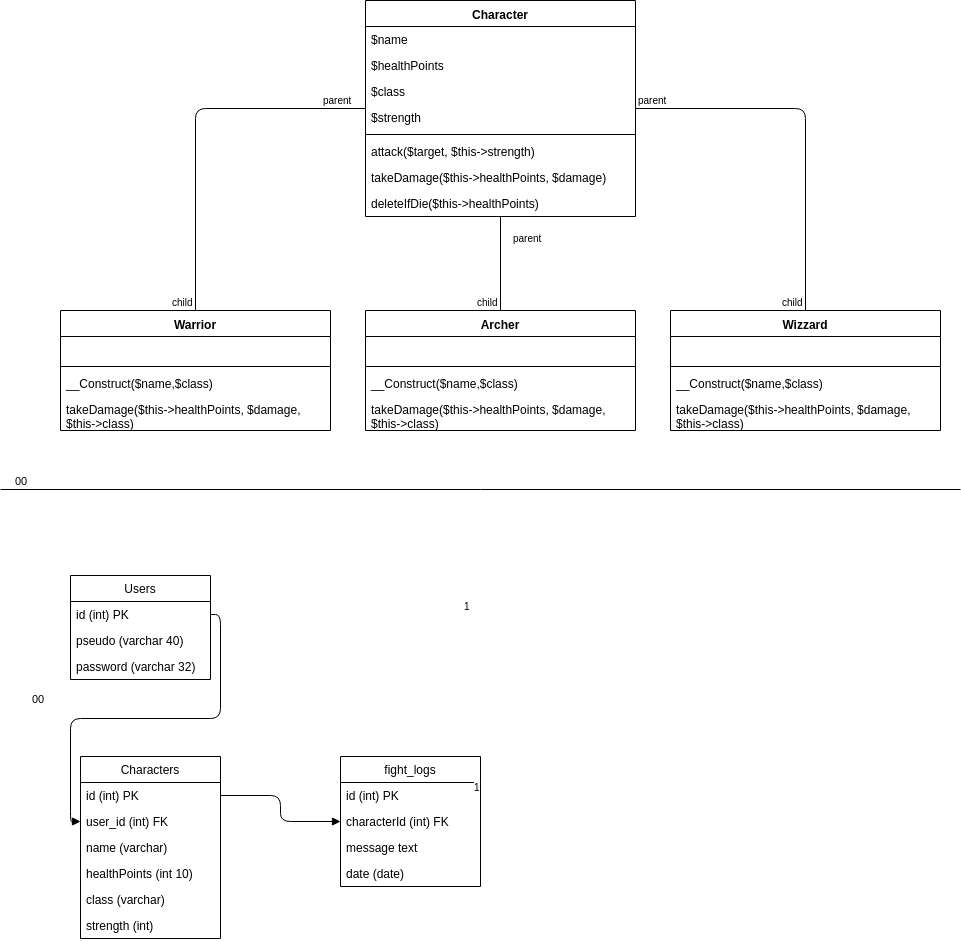

The diagram above was exported from draw.io. Its source (the exported page's mxGraphModel, read from the mxfile embedded in the PNG):
<mxGraphModel dx="1314" dy="498" grid="1" gridSize="10" guides="1" tooltips="1" connect="1" arrows="1" fold="1" page="1" pageScale="1" pageWidth="827" pageHeight="1169" math="0" shadow="0">
  <root>
    <mxCell id="0" />
    <mxCell id="1" parent="0" />
    <mxCell id="UV1aUu5WZu7vD9aItYsy-2" value="Archer" style="swimlane;fontStyle=1;align=center;verticalAlign=top;childLayout=stackLayout;horizontal=1;startSize=26;horizontalStack=0;resizeParent=1;resizeParentMax=0;resizeLast=0;collapsible=1;marginBottom=0;" parent="1" vertex="1">
      <mxGeometry x="475" y="435" width="270" height="120" as="geometry" />
    </mxCell>
    <mxCell id="UV1aUu5WZu7vD9aItYsy-3" value=" &#10;" style="text;strokeColor=none;fillColor=none;align=left;verticalAlign=top;spacingLeft=4;spacingRight=4;overflow=hidden;rotatable=0;points=[[0,0.5],[1,0.5]];portConstraint=eastwest;" parent="UV1aUu5WZu7vD9aItYsy-2" vertex="1">
      <mxGeometry y="26" width="270" height="26" as="geometry" />
    </mxCell>
    <mxCell id="UV1aUu5WZu7vD9aItYsy-4" value="" style="line;strokeWidth=1;fillColor=none;align=left;verticalAlign=middle;spacingTop=-1;spacingLeft=3;spacingRight=3;rotatable=0;labelPosition=right;points=[];portConstraint=eastwest;" parent="UV1aUu5WZu7vD9aItYsy-2" vertex="1">
      <mxGeometry y="52" width="270" height="8" as="geometry" />
    </mxCell>
    <mxCell id="UV1aUu5WZu7vD9aItYsy-66" value="__Construct($name,$class)" style="text;strokeColor=none;fillColor=none;align=left;verticalAlign=top;spacingLeft=4;spacingRight=4;overflow=hidden;rotatable=0;points=[[0,0.5],[1,0.5]];portConstraint=eastwest;" parent="UV1aUu5WZu7vD9aItYsy-2" vertex="1">
      <mxGeometry y="60" width="270" height="26" as="geometry" />
    </mxCell>
    <mxCell id="UV1aUu5WZu7vD9aItYsy-67" value="takeDamage($this-&gt;healthPoints, $damage,&#10;$this-&gt;class)" style="text;strokeColor=none;fillColor=none;align=left;verticalAlign=top;spacingLeft=4;spacingRight=4;overflow=hidden;rotatable=0;points=[[0,0.5],[1,0.5]];portConstraint=eastwest;" parent="UV1aUu5WZu7vD9aItYsy-2" vertex="1">
      <mxGeometry y="86" width="270" height="34" as="geometry" />
    </mxCell>
    <mxCell id="UV1aUu5WZu7vD9aItYsy-23" value="Character" style="swimlane;fontStyle=1;align=center;verticalAlign=top;childLayout=stackLayout;horizontal=1;startSize=26;horizontalStack=0;resizeParent=1;resizeParentMax=0;resizeLast=0;collapsible=1;marginBottom=0;" parent="1" vertex="1">
      <mxGeometry x="475" y="125" width="270" height="216" as="geometry" />
    </mxCell>
    <mxCell id="UV1aUu5WZu7vD9aItYsy-24" value="$name&#10;" style="text;strokeColor=none;fillColor=none;align=left;verticalAlign=top;spacingLeft=4;spacingRight=4;overflow=hidden;rotatable=0;points=[[0,0.5],[1,0.5]];portConstraint=eastwest;" parent="UV1aUu5WZu7vD9aItYsy-23" vertex="1">
      <mxGeometry y="26" width="270" height="26" as="geometry" />
    </mxCell>
    <mxCell id="UV1aUu5WZu7vD9aItYsy-25" value="$healthPoints&#10;" style="text;strokeColor=none;fillColor=none;align=left;verticalAlign=top;spacingLeft=4;spacingRight=4;overflow=hidden;rotatable=0;points=[[0,0.5],[1,0.5]];portConstraint=eastwest;" parent="UV1aUu5WZu7vD9aItYsy-23" vertex="1">
      <mxGeometry y="52" width="270" height="26" as="geometry" />
    </mxCell>
    <mxCell id="UV1aUu5WZu7vD9aItYsy-62" value="$class&#10;" style="text;strokeColor=none;fillColor=none;align=left;verticalAlign=top;spacingLeft=4;spacingRight=4;overflow=hidden;rotatable=0;points=[[0,0.5],[1,0.5]];portConstraint=eastwest;" parent="UV1aUu5WZu7vD9aItYsy-23" vertex="1">
      <mxGeometry y="78" width="270" height="26" as="geometry" />
    </mxCell>
    <mxCell id="UV1aUu5WZu7vD9aItYsy-26" value="$strength&#10;" style="text;strokeColor=none;fillColor=none;align=left;verticalAlign=top;spacingLeft=4;spacingRight=4;overflow=hidden;rotatable=0;points=[[0,0.5],[1,0.5]];portConstraint=eastwest;" parent="UV1aUu5WZu7vD9aItYsy-23" vertex="1">
      <mxGeometry y="104" width="270" height="26" as="geometry" />
    </mxCell>
    <mxCell id="UV1aUu5WZu7vD9aItYsy-27" value="" style="line;strokeWidth=1;fillColor=none;align=left;verticalAlign=middle;spacingTop=-1;spacingLeft=3;spacingRight=3;rotatable=0;labelPosition=right;points=[];portConstraint=eastwest;" parent="UV1aUu5WZu7vD9aItYsy-23" vertex="1">
      <mxGeometry y="130" width="270" height="8" as="geometry" />
    </mxCell>
    <mxCell id="UV1aUu5WZu7vD9aItYsy-28" value="attack($target, $this-&gt;strength)" style="text;strokeColor=none;fillColor=none;align=left;verticalAlign=top;spacingLeft=4;spacingRight=4;overflow=hidden;rotatable=0;points=[[0,0.5],[1,0.5]];portConstraint=eastwest;" parent="UV1aUu5WZu7vD9aItYsy-23" vertex="1">
      <mxGeometry y="138" width="270" height="26" as="geometry" />
    </mxCell>
    <mxCell id="UV1aUu5WZu7vD9aItYsy-29" value="takeDamage($this-&gt;healthPoints, $damage)" style="text;strokeColor=none;fillColor=none;align=left;verticalAlign=top;spacingLeft=4;spacingRight=4;overflow=hidden;rotatable=0;points=[[0,0.5],[1,0.5]];portConstraint=eastwest;" parent="UV1aUu5WZu7vD9aItYsy-23" vertex="1">
      <mxGeometry y="164" width="270" height="26" as="geometry" />
    </mxCell>
    <mxCell id="UV1aUu5WZu7vD9aItYsy-30" value="deleteIfDie($this-&gt;healthPoints)" style="text;strokeColor=none;fillColor=none;align=left;verticalAlign=top;spacingLeft=4;spacingRight=4;overflow=hidden;rotatable=0;points=[[0,0.5],[1,0.5]];portConstraint=eastwest;" parent="UV1aUu5WZu7vD9aItYsy-23" vertex="1">
      <mxGeometry y="190" width="270" height="26" as="geometry" />
    </mxCell>
    <mxCell id="UV1aUu5WZu7vD9aItYsy-31" value="Warrior" style="swimlane;fontStyle=1;align=center;verticalAlign=top;childLayout=stackLayout;horizontal=1;startSize=26;horizontalStack=0;resizeParent=1;resizeParentMax=0;resizeLast=0;collapsible=1;marginBottom=0;" parent="1" vertex="1">
      <mxGeometry x="170" y="435" width="270" height="120" as="geometry" />
    </mxCell>
    <mxCell id="UV1aUu5WZu7vD9aItYsy-32" value=" &#10;" style="text;strokeColor=none;fillColor=none;align=left;verticalAlign=top;spacingLeft=4;spacingRight=4;overflow=hidden;rotatable=0;points=[[0,0.5],[1,0.5]];portConstraint=eastwest;" parent="UV1aUu5WZu7vD9aItYsy-31" vertex="1">
      <mxGeometry y="26" width="270" height="26" as="geometry" />
    </mxCell>
    <mxCell id="UV1aUu5WZu7vD9aItYsy-35" value="" style="line;strokeWidth=1;fillColor=none;align=left;verticalAlign=middle;spacingTop=-1;spacingLeft=3;spacingRight=3;rotatable=0;labelPosition=right;points=[];portConstraint=eastwest;" parent="UV1aUu5WZu7vD9aItYsy-31" vertex="1">
      <mxGeometry y="52" width="270" height="8" as="geometry" />
    </mxCell>
    <mxCell id="UV1aUu5WZu7vD9aItYsy-59" value="__Construct($name,$class)" style="text;strokeColor=none;fillColor=none;align=left;verticalAlign=top;spacingLeft=4;spacingRight=4;overflow=hidden;rotatable=0;points=[[0,0.5],[1,0.5]];portConstraint=eastwest;" parent="UV1aUu5WZu7vD9aItYsy-31" vertex="1">
      <mxGeometry y="60" width="270" height="26" as="geometry" />
    </mxCell>
    <mxCell id="UV1aUu5WZu7vD9aItYsy-63" value="takeDamage($this-&gt;healthPoints, $damage,&#10;$this-&gt;class)" style="text;strokeColor=none;fillColor=none;align=left;verticalAlign=top;spacingLeft=4;spacingRight=4;overflow=hidden;rotatable=0;points=[[0,0.5],[1,0.5]];portConstraint=eastwest;" parent="UV1aUu5WZu7vD9aItYsy-31" vertex="1">
      <mxGeometry y="86" width="270" height="34" as="geometry" />
    </mxCell>
    <mxCell id="UV1aUu5WZu7vD9aItYsy-39" value="Wizzard" style="swimlane;fontStyle=1;align=center;verticalAlign=top;childLayout=stackLayout;horizontal=1;startSize=26;horizontalStack=0;resizeParent=1;resizeParentMax=0;resizeLast=0;collapsible=1;marginBottom=0;" parent="1" vertex="1">
      <mxGeometry x="780" y="435" width="270" height="120" as="geometry" />
    </mxCell>
    <mxCell id="UV1aUu5WZu7vD9aItYsy-40" value=" &#10;" style="text;strokeColor=none;fillColor=none;align=left;verticalAlign=top;spacingLeft=4;spacingRight=4;overflow=hidden;rotatable=0;points=[[0,0.5],[1,0.5]];portConstraint=eastwest;" parent="UV1aUu5WZu7vD9aItYsy-39" vertex="1">
      <mxGeometry y="26" width="270" height="26" as="geometry" />
    </mxCell>
    <mxCell id="UV1aUu5WZu7vD9aItYsy-43" value="" style="line;strokeWidth=1;fillColor=none;align=left;verticalAlign=middle;spacingTop=-1;spacingLeft=3;spacingRight=3;rotatable=0;labelPosition=right;points=[];portConstraint=eastwest;" parent="UV1aUu5WZu7vD9aItYsy-39" vertex="1">
      <mxGeometry y="52" width="270" height="8" as="geometry" />
    </mxCell>
    <mxCell id="UV1aUu5WZu7vD9aItYsy-68" value="__Construct($name,$class)" style="text;strokeColor=none;fillColor=none;align=left;verticalAlign=top;spacingLeft=4;spacingRight=4;overflow=hidden;rotatable=0;points=[[0,0.5],[1,0.5]];portConstraint=eastwest;" parent="UV1aUu5WZu7vD9aItYsy-39" vertex="1">
      <mxGeometry y="60" width="270" height="26" as="geometry" />
    </mxCell>
    <mxCell id="UV1aUu5WZu7vD9aItYsy-69" value="takeDamage($this-&gt;healthPoints, $damage,&#10;$this-&gt;class)" style="text;strokeColor=none;fillColor=none;align=left;verticalAlign=top;spacingLeft=4;spacingRight=4;overflow=hidden;rotatable=0;points=[[0,0.5],[1,0.5]];portConstraint=eastwest;" parent="UV1aUu5WZu7vD9aItYsy-39" vertex="1">
      <mxGeometry y="86" width="270" height="34" as="geometry" />
    </mxCell>
    <mxCell id="UV1aUu5WZu7vD9aItYsy-48" value="" style="endArrow=none;html=1;edgeStyle=orthogonalEdgeStyle;" parent="1" source="UV1aUu5WZu7vD9aItYsy-23" target="UV1aUu5WZu7vD9aItYsy-2" edge="1">
      <mxGeometry relative="1" as="geometry">
        <mxPoint x="180" y="645" as="sourcePoint" />
        <mxPoint x="340" y="645" as="targetPoint" />
      </mxGeometry>
    </mxCell>
    <mxCell id="UV1aUu5WZu7vD9aItYsy-49" value="parent" style="resizable=0;html=1;align=left;verticalAlign=bottom;labelBackgroundColor=#ffffff;fontSize=10;" parent="UV1aUu5WZu7vD9aItYsy-48" connectable="0" vertex="1">
      <mxGeometry x="-1" relative="1" as="geometry">
        <mxPoint x="10" y="30" as="offset" />
      </mxGeometry>
    </mxCell>
    <mxCell id="UV1aUu5WZu7vD9aItYsy-50" value="child" style="resizable=0;html=1;align=right;verticalAlign=bottom;labelBackgroundColor=#ffffff;fontSize=10;" parent="UV1aUu5WZu7vD9aItYsy-48" connectable="0" vertex="1">
      <mxGeometry x="1" relative="1" as="geometry" />
    </mxCell>
    <mxCell id="UV1aUu5WZu7vD9aItYsy-51" value="" style="endArrow=none;html=1;edgeStyle=orthogonalEdgeStyle;" parent="1" source="UV1aUu5WZu7vD9aItYsy-23" target="UV1aUu5WZu7vD9aItYsy-39" edge="1">
      <mxGeometry relative="1" as="geometry">
        <mxPoint x="620" y="325" as="sourcePoint" />
        <mxPoint x="620" y="445" as="targetPoint" />
      </mxGeometry>
    </mxCell>
    <mxCell id="UV1aUu5WZu7vD9aItYsy-52" value="parent" style="resizable=0;html=1;align=left;verticalAlign=bottom;labelBackgroundColor=#ffffff;fontSize=10;" parent="UV1aUu5WZu7vD9aItYsy-51" connectable="0" vertex="1">
      <mxGeometry x="-1" relative="1" as="geometry" />
    </mxCell>
    <mxCell id="UV1aUu5WZu7vD9aItYsy-53" value="child" style="resizable=0;html=1;align=right;verticalAlign=bottom;labelBackgroundColor=#ffffff;fontSize=10;" parent="UV1aUu5WZu7vD9aItYsy-51" connectable="0" vertex="1">
      <mxGeometry x="1" relative="1" as="geometry" />
    </mxCell>
    <mxCell id="UV1aUu5WZu7vD9aItYsy-54" value="" style="endArrow=none;html=1;edgeStyle=orthogonalEdgeStyle;" parent="1" source="UV1aUu5WZu7vD9aItYsy-23" target="UV1aUu5WZu7vD9aItYsy-31" edge="1">
      <mxGeometry relative="1" as="geometry">
        <mxPoint x="630" y="335" as="sourcePoint" />
        <mxPoint x="630" y="455" as="targetPoint" />
      </mxGeometry>
    </mxCell>
    <mxCell id="UV1aUu5WZu7vD9aItYsy-55" value="parent" style="resizable=0;html=1;align=left;verticalAlign=bottom;labelBackgroundColor=#ffffff;fontSize=10;" parent="UV1aUu5WZu7vD9aItYsy-54" connectable="0" vertex="1">
      <mxGeometry x="-1" relative="1" as="geometry">
        <mxPoint x="-45" as="offset" />
      </mxGeometry>
    </mxCell>
    <mxCell id="UV1aUu5WZu7vD9aItYsy-56" value="child" style="resizable=0;html=1;align=right;verticalAlign=bottom;labelBackgroundColor=#ffffff;fontSize=10;" parent="UV1aUu5WZu7vD9aItYsy-54" connectable="0" vertex="1">
      <mxGeometry x="1" relative="1" as="geometry" />
    </mxCell>
    <mxCell id="UV1aUu5WZu7vD9aItYsy-78" value="Users" style="swimlane;fontStyle=0;childLayout=stackLayout;horizontal=1;startSize=26;fillColor=none;horizontalStack=0;resizeParent=1;resizeParentMax=0;resizeLast=0;collapsible=1;marginBottom=0;" parent="1" vertex="1">
      <mxGeometry x="180" y="700" width="140" height="104" as="geometry" />
    </mxCell>
    <mxCell id="UV1aUu5WZu7vD9aItYsy-79" value="id (int) PK" style="text;strokeColor=none;fillColor=none;align=left;verticalAlign=top;spacingLeft=4;spacingRight=4;overflow=hidden;rotatable=0;points=[[0,0.5],[1,0.5]];portConstraint=eastwest;" parent="UV1aUu5WZu7vD9aItYsy-78" vertex="1">
      <mxGeometry y="26" width="140" height="26" as="geometry" />
    </mxCell>
    <mxCell id="UV1aUu5WZu7vD9aItYsy-80" value="pseudo (varchar 40)" style="text;strokeColor=none;fillColor=none;align=left;verticalAlign=top;spacingLeft=4;spacingRight=4;overflow=hidden;rotatable=0;points=[[0,0.5],[1,0.5]];portConstraint=eastwest;" parent="UV1aUu5WZu7vD9aItYsy-78" vertex="1">
      <mxGeometry y="52" width="140" height="26" as="geometry" />
    </mxCell>
    <mxCell id="UV1aUu5WZu7vD9aItYsy-83" value="password (varchar 32)" style="text;strokeColor=none;fillColor=none;align=left;verticalAlign=top;spacingLeft=4;spacingRight=4;overflow=hidden;rotatable=0;points=[[0,0.5],[1,0.5]];portConstraint=eastwest;" parent="UV1aUu5WZu7vD9aItYsy-78" vertex="1">
      <mxGeometry y="78" width="140" height="26" as="geometry" />
    </mxCell>
    <mxCell id="UV1aUu5WZu7vD9aItYsy-84" value="Characters" style="swimlane;fontStyle=0;childLayout=stackLayout;horizontal=1;startSize=26;fillColor=none;horizontalStack=0;resizeParent=1;resizeParentMax=0;resizeLast=0;collapsible=1;marginBottom=0;" parent="1" vertex="1">
      <mxGeometry x="190" y="881" width="140" height="182" as="geometry" />
    </mxCell>
    <mxCell id="UV1aUu5WZu7vD9aItYsy-85" value="id (int) PK" style="text;strokeColor=none;fillColor=none;align=left;verticalAlign=top;spacingLeft=4;spacingRight=4;overflow=hidden;rotatable=0;points=[[0,0.5],[1,0.5]];portConstraint=eastwest;" parent="UV1aUu5WZu7vD9aItYsy-84" vertex="1">
      <mxGeometry y="26" width="140" height="26" as="geometry" />
    </mxCell>
    <mxCell id="UV1aUu5WZu7vD9aItYsy-90" value="user_id (int) FK" style="text;strokeColor=none;fillColor=none;align=left;verticalAlign=top;spacingLeft=4;spacingRight=4;overflow=hidden;rotatable=0;points=[[0,0.5],[1,0.5]];portConstraint=eastwest;" parent="UV1aUu5WZu7vD9aItYsy-84" vertex="1">
      <mxGeometry y="52" width="140" height="26" as="geometry" />
    </mxCell>
    <mxCell id="UV1aUu5WZu7vD9aItYsy-86" value="name (varchar)" style="text;strokeColor=none;fillColor=none;align=left;verticalAlign=top;spacingLeft=4;spacingRight=4;overflow=hidden;rotatable=0;points=[[0,0.5],[1,0.5]];portConstraint=eastwest;" parent="UV1aUu5WZu7vD9aItYsy-84" vertex="1">
      <mxGeometry y="78" width="140" height="26" as="geometry" />
    </mxCell>
    <mxCell id="UV1aUu5WZu7vD9aItYsy-87" value="healthPoints (int 10)" style="text;strokeColor=none;fillColor=none;align=left;verticalAlign=top;spacingLeft=4;spacingRight=4;overflow=hidden;rotatable=0;points=[[0,0.5],[1,0.5]];portConstraint=eastwest;" parent="UV1aUu5WZu7vD9aItYsy-84" vertex="1">
      <mxGeometry y="104" width="140" height="26" as="geometry" />
    </mxCell>
    <mxCell id="UV1aUu5WZu7vD9aItYsy-88" value="class (varchar)" style="text;strokeColor=none;fillColor=none;align=left;verticalAlign=top;spacingLeft=4;spacingRight=4;overflow=hidden;rotatable=0;points=[[0,0.5],[1,0.5]];portConstraint=eastwest;" parent="UV1aUu5WZu7vD9aItYsy-84" vertex="1">
      <mxGeometry y="130" width="140" height="26" as="geometry" />
    </mxCell>
    <mxCell id="UV1aUu5WZu7vD9aItYsy-89" value="strength (int)" style="text;strokeColor=none;fillColor=none;align=left;verticalAlign=top;spacingLeft=4;spacingRight=4;overflow=hidden;rotatable=0;points=[[0,0.5],[1,0.5]];portConstraint=eastwest;" parent="UV1aUu5WZu7vD9aItYsy-84" vertex="1">
      <mxGeometry y="156" width="140" height="26" as="geometry" />
    </mxCell>
    <mxCell id="UV1aUu5WZu7vD9aItYsy-82" value="" style="line;strokeWidth=1;fillColor=none;align=left;verticalAlign=middle;spacingTop=-1;spacingLeft=3;spacingRight=3;rotatable=0;labelPosition=right;points=[];portConstraint=eastwest;" parent="1" vertex="1">
      <mxGeometry x="110" y="610" width="960" height="8" as="geometry" />
    </mxCell>
    <mxCell id="UV1aUu5WZu7vD9aItYsy-91" value="00" style="endArrow=block;endFill=1;html=1;edgeStyle=orthogonalEdgeStyle;align=left;verticalAlign=top;exitX=1;exitY=0.5;exitDx=0;exitDy=0;" parent="1" source="UV1aUu5WZu7vD9aItYsy-79" target="UV1aUu5WZu7vD9aItYsy-90" edge="1">
      <mxGeometry x="0.0417" y="-125" relative="1" as="geometry">
        <mxPoint x="395" y="751" as="sourcePoint" />
        <mxPoint x="555" y="751" as="targetPoint" />
        <mxPoint x="-125" y="-125" as="offset" />
      </mxGeometry>
    </mxCell>
    <mxCell id="UV1aUu5WZu7vD9aItYsy-92" value="1" style="resizable=0;html=1;align=left;verticalAlign=bottom;labelBackgroundColor=#ffffff;fontSize=10;" parent="UV1aUu5WZu7vD9aItYsy-91" connectable="0" vertex="1">
      <mxGeometry x="-1" relative="1" as="geometry">
        <mxPoint x="250.5" as="offset" />
      </mxGeometry>
    </mxCell>
    <mxCell id="cDq091hmUWcePnvr-O4u-1" value="fight_logs" style="swimlane;fontStyle=0;childLayout=stackLayout;horizontal=1;startSize=26;fillColor=none;horizontalStack=0;resizeParent=1;resizeParentMax=0;resizeLast=0;collapsible=1;marginBottom=0;" vertex="1" parent="1">
      <mxGeometry x="450" y="881" width="140" height="130" as="geometry" />
    </mxCell>
    <mxCell id="cDq091hmUWcePnvr-O4u-2" value="id (int) PK&#10;" style="text;strokeColor=none;fillColor=none;align=left;verticalAlign=top;spacingLeft=4;spacingRight=4;overflow=hidden;rotatable=0;points=[[0,0.5],[1,0.5]];portConstraint=eastwest;" vertex="1" parent="cDq091hmUWcePnvr-O4u-1">
      <mxGeometry y="26" width="140" height="26" as="geometry" />
    </mxCell>
    <mxCell id="cDq091hmUWcePnvr-O4u-4" value="characterId (int) FK" style="text;strokeColor=none;fillColor=none;align=left;verticalAlign=top;spacingLeft=4;spacingRight=4;overflow=hidden;rotatable=0;points=[[0,0.5],[1,0.5]];portConstraint=eastwest;" vertex="1" parent="cDq091hmUWcePnvr-O4u-1">
      <mxGeometry y="52" width="140" height="26" as="geometry" />
    </mxCell>
    <mxCell id="cDq091hmUWcePnvr-O4u-5" value="message text" style="text;strokeColor=none;fillColor=none;align=left;verticalAlign=top;spacingLeft=4;spacingRight=4;overflow=hidden;rotatable=0;points=[[0,0.5],[1,0.5]];portConstraint=eastwest;" vertex="1" parent="cDq091hmUWcePnvr-O4u-1">
      <mxGeometry y="78" width="140" height="26" as="geometry" />
    </mxCell>
    <mxCell id="cDq091hmUWcePnvr-O4u-6" value="date (date)&#10;" style="text;strokeColor=none;fillColor=none;align=left;verticalAlign=top;spacingLeft=4;spacingRight=4;overflow=hidden;rotatable=0;points=[[0,0.5],[1,0.5]];portConstraint=eastwest;" vertex="1" parent="cDq091hmUWcePnvr-O4u-1">
      <mxGeometry y="104" width="140" height="26" as="geometry" />
    </mxCell>
    <mxCell id="cDq091hmUWcePnvr-O4u-16" value="00" style="endArrow=block;endFill=1;html=1;edgeStyle=orthogonalEdgeStyle;align=left;verticalAlign=top;exitX=1;exitY=0.5;exitDx=0;exitDy=0;entryX=0;entryY=0.5;entryDx=0;entryDy=0;" edge="1" parent="1" source="UV1aUu5WZu7vD9aItYsy-85" target="cDq091hmUWcePnvr-O4u-4">
      <mxGeometry x="0.0417" y="-125" relative="1" as="geometry">
        <mxPoint x="340" y="759" as="sourcePoint" />
        <mxPoint x="340" y="966" as="targetPoint" />
        <mxPoint x="-125" y="-125" as="offset" />
      </mxGeometry>
    </mxCell>
    <mxCell id="cDq091hmUWcePnvr-O4u-17" value="1" style="resizable=0;html=1;align=left;verticalAlign=bottom;labelBackgroundColor=#ffffff;fontSize=10;" connectable="0" vertex="1" parent="cDq091hmUWcePnvr-O4u-16">
      <mxGeometry x="-1" relative="1" as="geometry">
        <mxPoint x="250.5" as="offset" />
      </mxGeometry>
    </mxCell>
  </root>
</mxGraphModel>